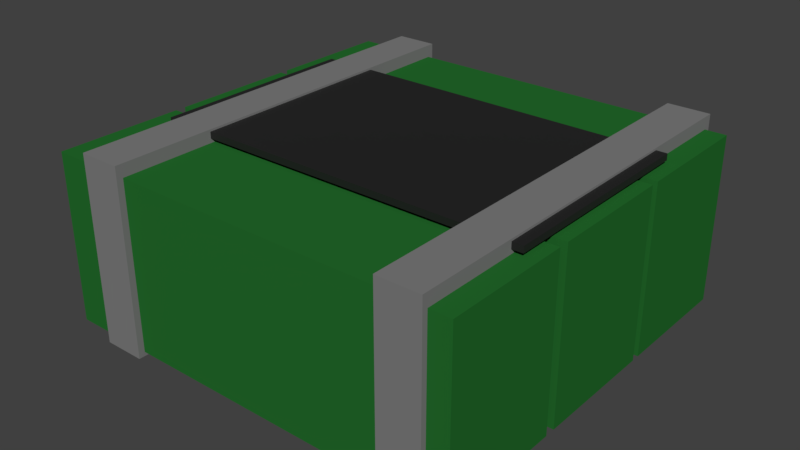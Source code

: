 # Source: C4.blend  (saved by Blender 2.82.7; exported with 4.5.12 LTS)
import bpy
from mathutils import Matrix  # noqa: F401  (used for matrix-valued properties, if any)

bpy.ops.wm.read_factory_settings(use_empty=True)
scene = bpy.context.scene
scene.name = 'Scene'

# ---- materials (node trees are filled in below, after node groups)
mat_green_plastic = bpy.data.materials.new('Green Plastic')
mat_green_plastic.alpha_threshold = 0.0
mat_green_plastic.roughness = 0.5
mat_tape = bpy.data.materials.new('Tape')
mat_tape.alpha_threshold = 0.0
mat_tape.diffuse_color = (0.2079, 0.2079, 0.2079, 1.0)
mat_tape.roughness = 0.5
mat_black_metal = bpy.data.materials.new('Black Metal')
mat_black_metal.diffuse_color = (0.0352, 0.02929, 0.02929, 1.0)

# ---- material node trees
mat_green_plastic.use_nodes = True; mat_green_plastic.node_tree.nodes.clear()
_N = mat_green_plastic.node_tree.nodes; _L = mat_green_plastic.node_tree.links
n0 = _N.new('ShaderNodeOutputMaterial'); n0.name = 'Material Output'; n0.location = (300, 300)
n1 = _N.new('ShaderNodeBsdfDiffuse'); n1.name = 'Diffuse BSDF'; n1.location = (10, 300)
n1.inputs[0].default_value = (0.01787, 0.1523, 0.02579, 1.0)
_L.new(n1.outputs[0], n0.inputs[0])
n0.is_active_output = True
mat_black_metal.use_nodes = True; mat_black_metal.node_tree.nodes.clear()
_N = mat_black_metal.node_tree.nodes; _L = mat_black_metal.node_tree.links
n0 = _N.new('ShaderNodeOutputMaterial'); n0.name = 'Material Output'; n0.location = (300, 300)
n1 = _N.new('ShaderNodeBsdfPrincipled'); n1.name = 'Principled BSDF'; n1.location = (10, 300)
n1.distribution = 'GGX'
n1.subsurface_method = 'BURLEY'
n1.inputs[0].default_value = (0.01341, 0.01341, 0.01341, 1.0)
n1.inputs[3].default_value = 1.45
n1.inputs[27].default_value = (0.0, 0.0, 0.0, 1.0)
n1.inputs[28].default_value = 1.0
_L.new(n1.outputs[0], n0.inputs[0])
n0.is_active_output = True

# ---- world
world_world = bpy.data.worlds.new('World'); scene.world = world_world
world_world.color = (0.05088, 0.05088, 0.05088)
world_world.use_sun_shadow = False
world_world.sun_shadow_jitter_overblur = 0.0
world_world.cycles.sampling_method = 'MANUAL'

# ---- meshes
me_mesh = bpy.data.meshes.new('Mesh')
me_mesh.from_pydata([(-0.125, -0.05, 0.0375), (-0.125, 0.05, 0.0375), (-0.125, -0.05, -0.0375), (-0.125, 0.05, -0.0375), (0.125, -0.05, 0.0375), (0.125, 0.05, 0.0375), (0.125, -0.05, -0.0375), (0.125, 0.05, -0.0375), (-0.125, -0.05, -0.0425), (-0.125, 0.05, -0.0425), (-0.125, -0.05, -0.1175), (-0.125, 0.05, -0.1175), (0.125, -0.05, -0.0425), (0.125, 0.05, -0.0425), (0.125, -0.05, -0.1175), (0.125, 0.05, -0.1175), (-0.125, -0.05, 0.1187), (-0.125, 0.05, 0.1187), (-0.125, -0.05, 0.04375), (-0.125, 0.05, 0.04375), (0.125, -0.05, 0.1187), (0.125, 0.05, 0.1187), (0.125, -0.05, 0.04375), (0.125, 0.05, 0.04375), (-0.1, -0.0525, 0.1225), (-0.1, 0.0575, 0.1225), (-0.1, -0.0525, -0.1213), (-0.1, 0.0575, -0.1213), (-0.075, -0.0525, 0.1225), (-0.075, 0.0575, 0.1225), (-0.075, -0.0525, -0.1213), (-0.075, 0.0575, -0.1213), (0.0875, -0.0525, 0.1219), (0.0875, 0.0575, 0.1219), (0.0875, -0.0525, -0.1219), (0.0875, 0.0575, -0.1219), (0.1125, -0.0525, 0.1219), (0.1125, 0.0575, 0.1219), (0.1125, -0.0525, -0.1219), (0.1125, 0.0575, -0.1219), (-0.1063, 0.0525, 0.0625), (-0.1063, 0.05625, 0.0625), (-0.1063, 0.0525, -0.0625), (-0.1063, 0.05625, -0.0625), (0.1188, 0.0525, 0.0625), (0.1188, 0.05625, 0.0625), (0.1188, 0.0525, -0.0625), (0.1188, 0.05625, -0.0625)], [], [(0, 1, 3, 2), (2, 3, 7, 6), (6, 7, 5, 4), (4, 5, 1, 0), (2, 6, 4, 0), (7, 3, 1, 5), (8, 9, 11, 10), (10, 11, 15, 14), (14, 15, 13, 12), (12, 13, 9, 8), (10, 14, 12, 8), (15, 11, 9, 13), (16, 17, 19, 18), (18, 19, 23, 22), (22, 23, 21, 20), (20, 21, 17, 16), (18, 22, 20, 16), (23, 19, 17, 21), (24, 25, 27, 26), (26, 27, 31, 30), (30, 31, 29, 28), (28, 29, 25, 24), (26, 30, 28, 24), (31, 27, 25, 29), (32, 33, 35, 34), (34, 35, 39, 38), (38, 39, 37, 36), (36, 37, 33, 32), (34, 38, 36, 32), (39, 35, 33, 37), (40, 41, 43, 42), (42, 43, 47, 46), (46, 47, 45, 44), (44, 45, 41, 40), (42, 46, 44, 40), (47, 43, 41, 45)])
me_mesh.polygons.foreach_set('material_index', [0, 0, 0, 0, 0, 0, 0, 0, 0, 0, 0, 0, 0, 0, 0, 0, 0, 0, 1, 1, 1, 1, 1, 1, 1, 1, 1, 1, 1, 1, 2, 2, 2, 2, 2, 2])
_uv = me_mesh.uv_layers.new(name='UVMap')
_uv.uv.foreach_set('vector', [0.375, 0.0, 0.625, 0.0, 0.625, 0.25, 0.375, 0.25, 0.375, 0.25, 0.625, 0.25, 0.625, 0.5, 0.375, 0.5, 0.375, 0.5, 0.625, 0.5, 0.625, 0.75, 0.375, 0.75, 0.375, 0.75, 0.625, 0.75, 0.625, 1.0, 0.375, 1.0, 0.125, 0.5, 0.375, 0.5, 0.375, 0.75, 0.125, 0.75, 0.625, 0.5, 0.875, 0.5, 0.875, 0.75, 0.625, 0.75, 0.375, 0.0, 0.625, 0.0, 0.625, 0.25, 0.375, 0.25, 0.375, 0.25, 0.625, 0.25, 0.625, 0.5, 0.375, 0.5, 0.375, 0.5, 0.625, 0.5, 0.625, 0.75, 0.375, 0.75, 0.375, 0.75, 0.625, 0.75, 0.625, 1.0, 0.375, 1.0, 0.125, 0.5, 0.375, 0.5, 0.375, 0.75, 0.125, 0.75, 0.625, 0.5, 0.875, 0.5, 0.875, 0.75, 0.625, 0.75, 0.375, 0.0, 0.625, 0.0, 0.625, 0.25, 0.375, 0.25, 0.375, 0.25, 0.625, 0.25, 0.625, 0.5, 0.375, 0.5, 0.375, 0.5, 0.625, 0.5, 0.625, 0.75, 0.375, 0.75, 0.375, 0.75, 0.625, 0.75, 0.625, 1.0, 0.375, 1.0, 0.125, 0.5, 0.375, 0.5, 0.375, 0.75, 0.125, 0.75, 0.625, 0.5, 0.875, 0.5, 0.875, 0.75, 0.625, 0.75, 0.375, 0.0, 0.625, 0.0, 0.625, 0.25, 0.375, 0.25, 0.375, 0.25, 0.625, 0.25, 0.625, 0.5, 0.375, 0.5, 0.375, 0.5, 0.625, 0.5, 0.625, 0.75, 0.375, 0.75, 0.375, 0.75, 0.625, 0.75, 0.625, 1.0, 0.375, 1.0, 0.125, 0.5, 0.375, 0.5, 0.375, 0.75, 0.125, 0.75, 0.625, 0.5, 0.875, 0.5, 0.875, 0.75, 0.625, 0.75, 0.375, 0.0, 0.625, 0.0, 0.625, 0.25, 0.375, 0.25, 0.375, 0.25, 0.625, 0.25, 0.625, 0.5, 0.375, 0.5, 0.375, 0.5, 0.625, 0.5, 0.625, 0.75, 0.375, 0.75, 0.375, 0.75, 0.625, 0.75, 0.625, 1.0, 0.375, 1.0, 0.125, 0.5, 0.375, 0.5, 0.375, 0.75, 0.125, 0.75, 0.625, 0.5, 0.875, 0.5, 0.875, 0.75, 0.625, 0.75, 0.375, 0.0, 0.625, 0.0, 0.625, 0.25, 0.375, 0.25, 0.375, 0.25, 0.625, 0.25, 0.625, 0.5, 0.375, 0.5, 0.375, 0.5, 0.625, 0.5, 0.625, 0.75, 0.375, 0.75, 0.375, 0.75, 0.625, 0.75, 0.625, 1.0, 0.375, 1.0, 0.125, 0.5, 0.375, 0.5, 0.375, 0.75, 0.125, 0.75, 0.625, 0.5, 0.875, 0.5, 0.875, 0.75, 0.625, 0.75])
me_mesh.materials.append(mat_green_plastic)
me_mesh.materials.append(mat_tape)
me_mesh.materials.append(mat_black_metal)
me_mesh.use_remesh_preserve_volume = False
me_mesh.use_remesh_preserve_attributes = False
me_mesh.use_mirror_vertex_groups = False
me_mesh.update()
arm_armature = bpy.data.armatures.new('Armature')  # bones are not reproduced

# ---- objects
ob_armature = bpy.data.objects.new('Armature', arm_armature)
ob_mesh = bpy.data.objects.new('Mesh', me_mesh)

# ---- transforms, parenting, visibility, modifiers, constraints
ob_armature.location = (0.0, 0.0, 0.0)
ob_armature.rotation_euler = (1.571, -0.0, 0.0)
ob_armature.show_in_front = True
ob_armature.lineart.crease_threshold = 0.0
ob_mesh.location = (0.0, 0.0, 0.0)
ob_mesh.rotation_euler = (1.571, -0.0, 0.0)
ob_mesh.lineart.crease_threshold = 0.0
_vg = ob_mesh.vertex_groups.new(name='Base')
_vg.add([0, 1, 2, 3, 4, 5, 6, 7, 8, 9, 10, 11, 12, 13, 14, 15, 16, 17, 18, 19, 20, 21, 22, 23, 24, 25, 26, 27, 28, 29, 30, 31, 32, 33, 34, 35, 36, 37, 38, 39, 40, 41, 42, 43, 44, 45, 46, 47], 1.0, 'REPLACE')
_m = ob_mesh.modifiers.new('Armature', 'ARMATURE')
_m.object = ob_armature

# ---- collection membership
scene.collection.objects.link(ob_armature)
scene.collection.objects.link(ob_mesh)

# ---- scene / render settings (as saved in the file)
scene.frame_start = 1; scene.frame_end = 250; scene.frame_set(1)
scene.render.engine = 'CYCLES'
scene.render.resolution_percentage = 50
scene.render.dither_intensity = 0.0
scene.cycles.use_denoising = False
scene.cycles.samples = 128
scene.cycles.sampling_pattern = 'TABULATED_SOBOL'
scene.cycles.light_sampling_threshold = 0.0
scene.cycles.use_adaptive_sampling = False
scene.cycles.use_light_tree = False
scene.cycles.blur_glossy = 0.0
scene.cycles.sample_clamp_indirect = 0.0
scene.view_settings.view_transform = 'Standard'
bpy.context.view_layer.update()

# ---- added for rendering (the .blend has no active camera and no usable light): camera, sun
cam_auto = bpy.data.cameras.new('AutoCamera')
cam_auto.lens = 50.0
cam_auto.sensor_width = 36.0
cam_auto.clip_end = 1000.0
ob_auto_camera = bpy.data.objects.new('AutoCamera', cam_auto)
scene.collection.objects.link(ob_auto_camera)
ob_auto_camera.location = (0.339091, -0.407222, 0.273773)
ob_auto_camera.rotation_euler = (1.09748, -7.21219e-08, 0.694738)
scene.camera = ob_auto_camera
light_auto_sun = bpy.data.lights.new('AutoSun', 'SUN')
light_auto_sun.energy = 3.0
light_auto_sun.angle = 0.0523599
ob_auto_sun = bpy.data.objects.new('AutoSun', light_auto_sun)
scene.collection.objects.link(ob_auto_sun)
ob_auto_sun.rotation_euler = (0.872665, 0.174533, 0.523599)
bpy.context.view_layer.update()
